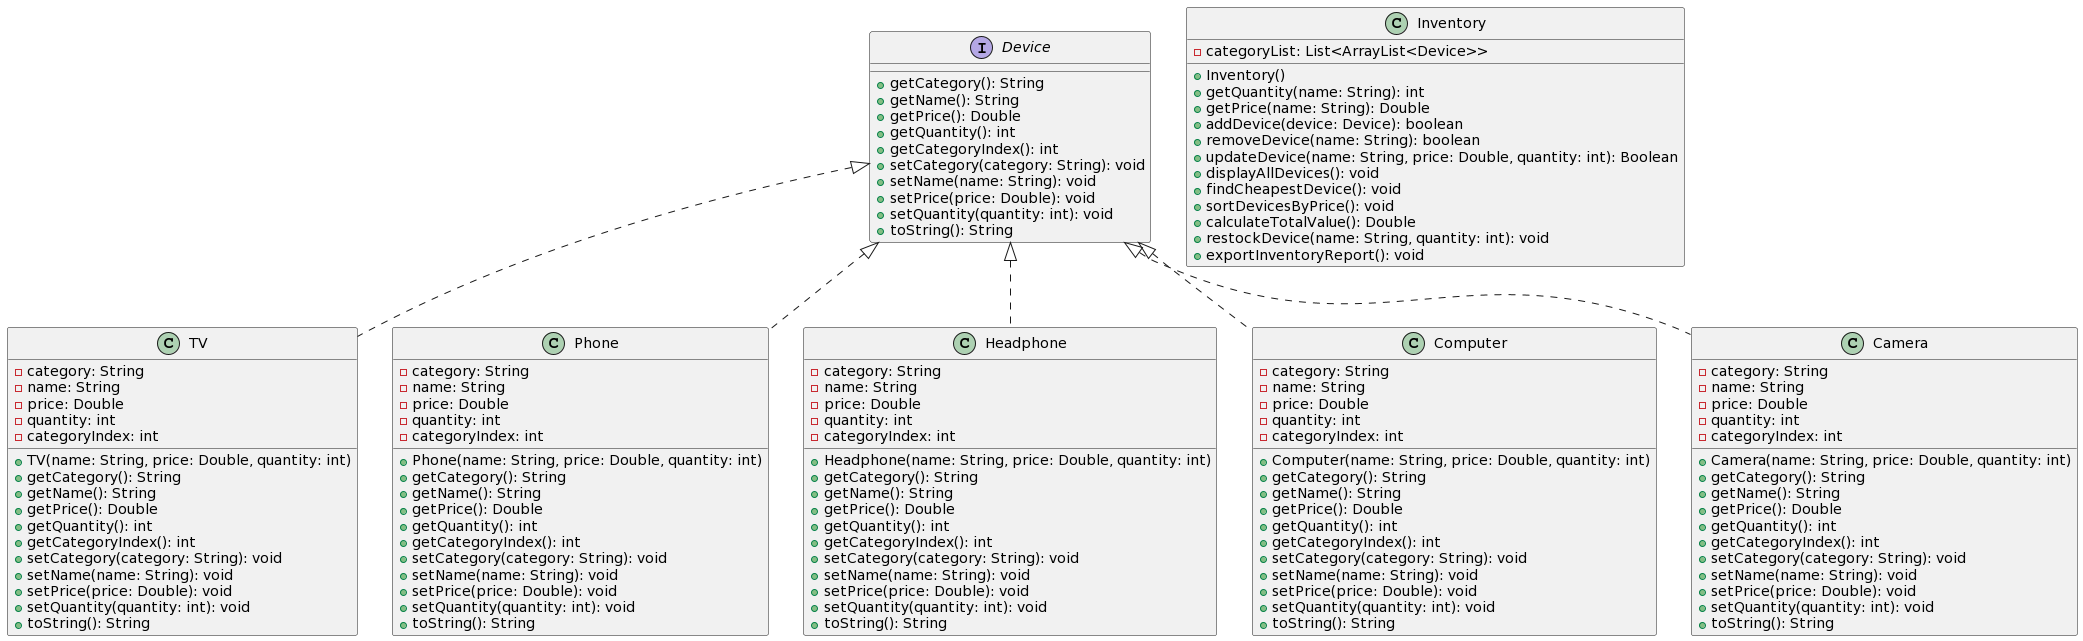

The diagram above was rendered by PlantUML. Its source (embedded in the PNG):
@startuml
interface Device {
    + getCategory(): String
    + getName(): String
    + getPrice(): Double
    + getQuantity(): int
    + getCategoryIndex(): int
    + setCategory(category: String): void
    + setName(name: String): void
    + setPrice(price: Double): void
    + setQuantity(quantity: int): void
    + toString(): String
}

class TV {
    - category: String
    - name: String
    - price: Double
    - quantity: int
    - categoryIndex: int
    + TV(name: String, price: Double, quantity: int)
    + getCategory(): String
    + getName(): String
    + getPrice(): Double
    + getQuantity(): int
    + getCategoryIndex(): int
    + setCategory(category: String): void
    + setName(name: String): void
    + setPrice(price: Double): void
    + setQuantity(quantity: int): void
    + toString(): String
}

class Phone {
    - category: String
    - name: String
    - price: Double
    - quantity: int
    - categoryIndex: int
    + Phone(name: String, price: Double, quantity: int)
    + getCategory(): String
    + getName(): String
    + getPrice(): Double
    + getQuantity(): int
    + getCategoryIndex(): int
    + setCategory(category: String): void
    + setName(name: String): void
    + setPrice(price: Double): void
    + setQuantity(quantity: int): void
    + toString(): String
}

class Headphone {
    - category: String
    - name: String
    - price: Double
    - quantity: int
    - categoryIndex: int
    + Headphone(name: String, price: Double, quantity: int)
    + getCategory(): String
    + getName(): String
    + getPrice(): Double
    + getQuantity(): int
    + getCategoryIndex(): int
    + setCategory(category: String): void
    + setName(name: String): void
    + setPrice(price: Double): void
    + setQuantity(quantity: int): void
    + toString(): String
}

class Computer {
    - category: String
    - name: String
    - price: Double
    - quantity: int
    - categoryIndex: int
    + Computer(name: String, price: Double, quantity: int)
    + getCategory(): String
    + getName(): String
    + getPrice(): Double
    + getQuantity(): int
    + getCategoryIndex(): int
    + setCategory(category: String): void
    + setName(name: String): void
    + setPrice(price: Double): void
    + setQuantity(quantity: int): void
    + toString(): String
}

class Camera {
    - category: String
    - name: String
    - price: Double
    - quantity: int
    - categoryIndex: int
    + Camera(name: String, price: Double, quantity: int)
    + getCategory(): String
    + getName(): String
    + getPrice(): Double
    + getQuantity(): int
    + getCategoryIndex(): int
    + setCategory(category: String): void
    + setName(name: String): void
    + setPrice(price: Double): void
    + setQuantity(quantity: int): void
    + toString(): String
}

class Inventory {
    - categoryList: List<ArrayList<Device>>
    + Inventory()
    + getQuantity(name: String): int
    + getPrice(name: String): Double
    + addDevice(device: Device): boolean
    + removeDevice(name: String): boolean
    + updateDevice(name: String, price: Double, quantity: int): Boolean
    + displayAllDevices(): void
    + findCheapestDevice(): void
    + sortDevicesByPrice(): void
    + calculateTotalValue(): Double
    + restockDevice(name: String, quantity: int): void
    + exportInventoryReport(): void
}

Device <|.. TV
Device <|.. Phone
Device <|.. Headphone
Device <|.. Computer
Device <|.. Camera
@enduml